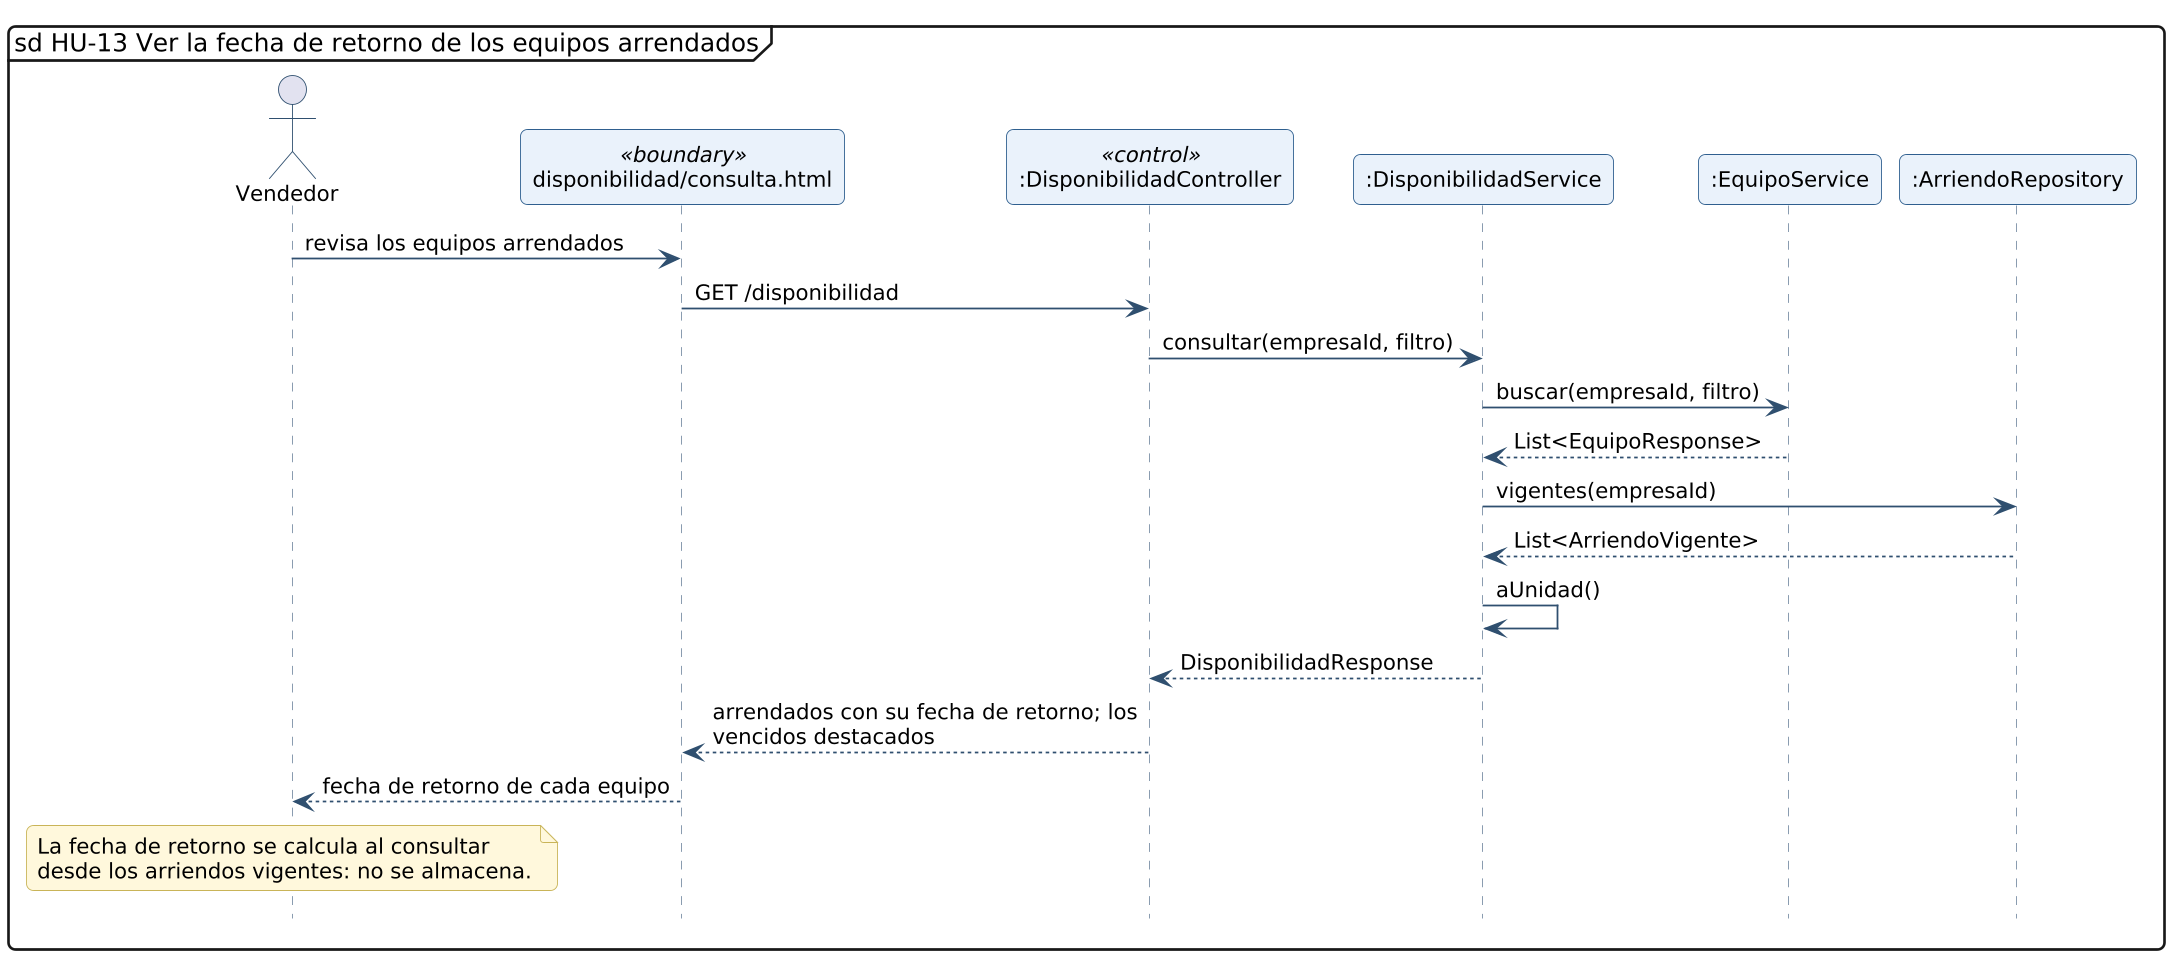

The diagram above was rendered by PlantUML. Its source (embedded in the PNG):
@startuml secuencia-hu-13
!include _estilo.iuml
hide footbox
skinparam maxMessageSize 260
skinparam sequenceMessageAlign left
mainframe sd HU-13 Ver la fecha de retorno de los equipos arrendados
actor "Vendedor" as A
participant "disponibilidad/consulta.html" as L_VISTA_disponibilidad_consulta <<boundary>>
participant ":DisponibilidadController" as L_DisponibilidadController <<control>>
participant ":DisponibilidadService" as L_DisponibilidadService
participant ":EquipoService" as L_EquipoService
participant ":ArriendoRepository" as L_ArriendoRepository
A -> L_VISTA_disponibilidad_consulta : revisa los equipos arrendados
L_VISTA_disponibilidad_consulta -> L_DisponibilidadController : GET /disponibilidad
L_DisponibilidadController -> L_DisponibilidadService : consultar(empresaId, filtro)
L_DisponibilidadService -> L_EquipoService : buscar(empresaId, filtro)
L_EquipoService --> L_DisponibilidadService : List<EquipoResponse>
L_DisponibilidadService -> L_ArriendoRepository : vigentes(empresaId)
L_ArriendoRepository --> L_DisponibilidadService : List<ArriendoVigente>
L_DisponibilidadService -> L_DisponibilidadService : aUnidad()
L_DisponibilidadService --> L_DisponibilidadController : DisponibilidadResponse
L_DisponibilidadController --> L_VISTA_disponibilidad_consulta : arrendados con su fecha de retorno; los vencidos destacados
L_VISTA_disponibilidad_consulta --> A : fecha de retorno de cada equipo
note over A
La fecha de retorno se calcula al consultar
desde los arriendos vigentes: no se almacena.
end note
@enduml